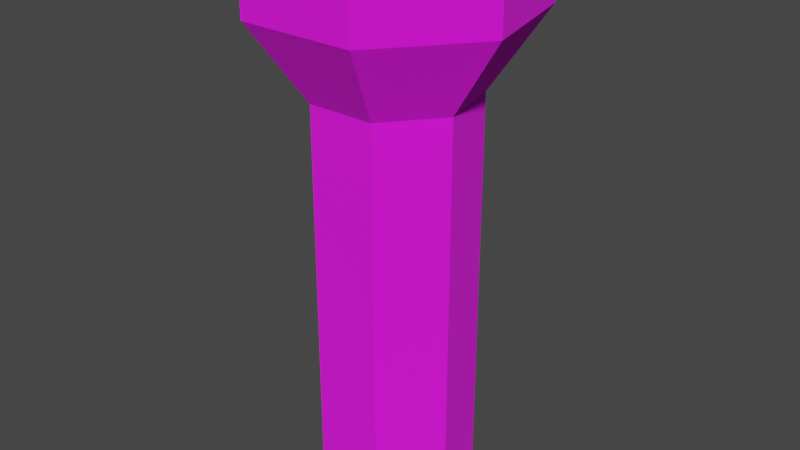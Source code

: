 # Source: linterna.blend  (saved by Blender 3.1.7; exported with 4.5.12 LTS)
import bpy
from mathutils import Matrix  # noqa: F401  (used for matrix-valued properties, if any)

bpy.ops.wm.read_factory_settings(use_empty=True)
scene = bpy.context.scene
scene.name = 'Scene'

# ---- collections
col_collection = bpy.data.collections.new('Collection'); scene.collection.children.link(col_collection)

# ---- images (referenced by path relative to the original .blend; pixels are not part of the script)
import os
ASSET_DIR = os.environ.get("B2B_ASSET_DIR", "")  # directory of the original .blend (textures are referenced by path, not embedded)
HERE = os.path.dirname(os.path.abspath(__file__))  # packed textures are extracted next to this script under _unpacked/

def load_image(name, relpath, width, height, colorspace="sRGB"):
    """Load a texture the original file referenced (path relative to the .blend, or extracted next to this script)."""
    p = next((c for c in (os.path.join(HERE, relpath), os.path.join(ASSET_DIR, relpath)) if relpath and os.path.exists(c)), "")
    if p:
        img = bpy.data.images.load(p, check_existing=True)
        img.name = name
    else:  # same state as the original file: an image datablock whose file is absent (Cycles renders it pink)
        img = bpy.data.images.new(name, width, height)
        img.source = "FILE"
        img.filepath = "//" + (relpath or name)
    img.colorspace_settings.name = colorspace
    return img
img_baselint_psd = load_image('baselint.psd', 'baselint.psd', 1024, 1024, 'sRGB')
img_luzlit_psd = load_image('luzlit.psd', 'luzlit.psd', 1024, 1024, 'sRGB')

# ---- materials (node trees are filled in below, after node groups)
mat_base = bpy.data.materials.new('base')
mat_base.use_transparent_shadow = False
mat_material_003 = bpy.data.materials.new('Material.003')
mat_material_003.use_transparent_shadow = False

# ---- material node trees
mat_base.use_nodes = True; mat_base.node_tree.nodes.clear()
_N = mat_base.node_tree.nodes; _L = mat_base.node_tree.links
n0 = _N.new('ShaderNodeBsdfPrincipled'); n0.name = 'Principled BSDF'; n0.location = (10, 300)
n0.distribution = 'GGX'
n0.subsurface_method = 'RANDOM_WALK_SKIN'
n0.inputs[2].default_value = 1.0
n0.inputs[3].default_value = 1.45
n0.inputs[27].default_value = (0.0, 0.0, 0.0, 1.0)
n0.inputs[28].default_value = 1.0
n1 = _N.new('ShaderNodeOutputMaterial'); n1.name = 'Material Output'; n1.location = (300, 300)
n2 = _N.new('ShaderNodeTexImage'); n2.name = 'Image Texture'; n2.location = (-515, 237)
n2.image = img_baselint_psd
n2.interpolation = 'Closest'
_L.new(n0.outputs[0], n1.inputs[0])
_L.new(n2.outputs[0], n0.inputs[0])
n1.is_active_output = True
mat_material_003.use_nodes = True; mat_material_003.node_tree.nodes.clear()
_N = mat_material_003.node_tree.nodes; _L = mat_material_003.node_tree.links
n0 = _N.new('ShaderNodeBsdfPrincipled'); n0.name = 'Principled BSDF'; n0.location = (10, 300)
n0.distribution = 'GGX'
n0.subsurface_method = 'RANDOM_WALK_SKIN'
n0.inputs[2].default_value = 1.0
n0.inputs[3].default_value = 1.45
n0.inputs[27].default_value = (0.0, 0.0, 0.0, 1.0)
n0.inputs[28].default_value = 1.0
n1 = _N.new('ShaderNodeOutputMaterial'); n1.name = 'Material Output'; n1.location = (300, 300)
n2 = _N.new('ShaderNodeTexImage'); n2.name = 'Image Texture'; n2.location = (-384, 215)
n2.image = img_luzlit_psd
n2.interpolation = 'Closest'
_L.new(n0.outputs[0], n1.inputs[0])
_L.new(n2.outputs[0], n0.inputs[0])
n1.is_active_output = True

# ---- world
world_world = bpy.data.worlds.new('World'); scene.world = world_world
world_world.use_nodes = True; world_world.node_tree.nodes.clear()
_N = world_world.node_tree.nodes; _L = world_world.node_tree.links
n0 = _N.new('ShaderNodeOutputWorld'); n0.name = 'World Output'; n0.location = (300, 300)
n1 = _N.new('ShaderNodeBackground'); n1.name = 'Background'; n1.location = (10, 300)
n1.inputs[0].default_value = (0.05088, 0.05088, 0.05088, 1.0)
_L.new(n1.outputs[0], n0.inputs[0])
n0.is_active_output = True
world_world.color = (0.05088, 0.05088, 0.05088)
world_world.use_sun_shadow = False
world_world.sun_shadow_jitter_overblur = 0.0

# ---- meshes
me_cylinder_002 = bpy.data.meshes.new('Cylinder.002')
me_cylinder_002.from_pydata([(0.0, 1.0, -3.076), (0.0, 1.0, 1.924), (0.7818, 0.6235, -3.076), (0.7818, 0.6235, 1.924), (0.9749, -0.2225, -3.076), (0.9749, -0.2225, 1.924), (0.4339, -0.901, -3.076), (0.4339, -0.901, 1.924), (-0.4339, -0.901, -3.076), (-0.4339, -0.901, 1.924), (-0.9749, -0.2225, -3.076), (-0.9749, -0.2225, 1.924), (-0.7818, 0.6235, -3.076), (-0.7818, 0.6235, 1.924), (1.329, 1.06, 2.924), (0.0, 1.7, 2.924), (1.657, -0.3783, 2.924), (0.7376, -1.532, 2.924), (-0.7376, -1.532, 2.924), (-1.657, -0.3783, 2.924), (-1.329, 1.06, 2.924), (1.329, 1.06, 3.424), (3.015e-08, 1.7, 3.424), (1.657, -0.3783, 3.424), (0.7376, -1.532, 3.424), (-0.7376, -1.532, 3.424), (-1.657, -0.3783, 3.424), (-1.329, 1.06, 3.424), (1.196, 0.9539, 3.524), (2.682e-08, 1.53, 3.524), (1.492, -0.3405, 3.524), (0.6638, -1.378, 3.524), (-0.6638, -1.378, 3.524), (-1.492, -0.3405, 3.524), (-1.196, 0.9539, 3.524)], [], [(0, 1, 3, 2), (2, 3, 5, 4), (4, 5, 7, 6), (6, 7, 9, 8), (8, 9, 11, 10), (7, 5, 16, 17), (10, 11, 13, 12), (12, 13, 1, 0), (0, 2, 4, 6, 8, 10, 12), (20, 19, 26, 27), (13, 11, 19, 20), (9, 7, 17, 18), (1, 13, 20, 15), (5, 3, 14, 16), (11, 9, 18, 19), (3, 1, 15, 14), (22, 27, 34, 29), (18, 17, 24, 25), (16, 14, 21, 23), (15, 20, 27, 22), (19, 18, 25, 26), (17, 16, 23, 24), (14, 15, 22, 21), (28, 29, 34, 33, 32, 31, 30), (26, 25, 32, 33), (24, 23, 30, 31), (21, 22, 29, 28), (27, 26, 33, 34), (25, 24, 31, 32), (23, 21, 28, 30)])
me_cylinder_002.polygons.foreach_set('material_index', [0, 0, 0, 0, 0, 0, 0, 0, 0, 0, 0, 0, 0, 0, 0, 0, 0, 0, 0, 0, 0, 0, 0, 1, 0, 0, 0, 0, 0, 0])
_uv = me_cylinder_002.uv_layers.new(name='UVMap')
_uv.uv.foreach_set('vector', [0.3168, 0.4565, 0.01828, 0.4565, 0.01828, 0.4047, 0.3168, 0.4047, 0.3168, 0.4047, 0.01828, 0.4047, 0.01828, 0.3529, 0.3168, 0.3529, 0.3168, 0.3529, 0.01828, 0.3529, 0.01828, 0.3011, 0.3168, 0.3011, 0.3168, 0.3011, 0.01828, 0.3011, 0.01828, 0.2493, 0.3168, 0.2493, 0.3168, 0.6119, 0.01828, 0.6119, 0.01828, 0.5601, 0.3168, 0.5601, 0.7965, 0.6728, 0.7527, 0.7006, 0.6996, 0.6507, 0.774, 0.6035, 0.3168, 0.5601, 0.01828, 0.5601, 0.01828, 0.5083, 0.3168, 0.5083, 0.3168, 0.5083, 0.01828, 0.5083, 0.01828, 0.4565, 0.3168, 0.4565, 0.5732, 0.3854, 0.5732, 0.4372, 0.5327, 0.4695, 0.4822, 0.458, 0.4598, 0.4113, 0.4822, 0.3647, 0.5327, 0.3531, 0.9302, 0.5507, 0.9302, 0.4626, 0.9601, 0.4626, 0.9601, 0.5507, 0.7527, 0.8432, 0.7965, 0.8709, 0.774, 0.9402, 0.6996, 0.8931, 0.8482, 0.6696, 0.7965, 0.6728, 0.774, 0.6035, 0.8619, 0.5981, 0.7278, 0.7978, 0.7527, 0.8432, 0.6996, 0.8931, 0.6572, 0.8159, 0.7527, 0.7006, 0.7278, 0.746, 0.6572, 0.7278, 0.6996, 0.6507, 0.7965, 0.8709, 0.8482, 0.8741, 0.8619, 0.9457, 0.774, 0.9402, 0.7278, 0.746, 0.7278, 0.7978, 0.6572, 0.8159, 0.6572, 0.7278, 0.42, 0.725, 0.4811, 0.6616, 0.4859, 0.6723, 0.4309, 0.7294, 0.9302, 0.991, 0.9302, 0.903, 0.9601, 0.903, 0.9601, 0.991, 0.9302, 0.8149, 0.9302, 0.7268, 0.9601, 0.7268, 0.9601, 0.8149, 0.9302, 0.6388, 0.9302, 0.5507, 0.9601, 0.5507, 0.9601, 0.6388, 0.9302, 0.4626, 0.9302, 0.3746, 0.9601, 0.3746, 0.9601, 0.4626, 0.9302, 0.903, 0.9302, 0.8149, 0.9601, 0.8149, 0.9601, 0.903, 0.9302, 0.7268, 0.9302, 0.6388, 0.9601, 0.6388, 0.9601, 0.7268, 0.1209, 0.8384, 0.08649, 0.767, 0.1209, 0.6955, 0.1982, 0.6779, 0.2601, 0.7273, 0.2601, 0.8066, 0.1982, 0.856, 0.5691, 0.6582, 0.6348, 0.7169, 0.6242, 0.7221, 0.5651, 0.6693, 0.5691, 0.8798, 0.4811, 0.8765, 0.4859, 0.8657, 0.5651, 0.8687, 0.42, 0.8131, 0.42, 0.725, 0.4309, 0.7294, 0.4309, 0.8086, 0.4811, 0.6616, 0.5691, 0.6582, 0.5651, 0.6693, 0.4859, 0.6723, 0.6348, 0.8211, 0.5691, 0.8798, 0.5651, 0.8687, 0.6242, 0.8159, 0.4811, 0.8765, 0.42, 0.8131, 0.4309, 0.8086, 0.4859, 0.8657])
me_cylinder_002.materials.append(mat_base)
me_cylinder_002.materials.append(mat_material_003)
me_cylinder_002.use_remesh_fix_poles = True
me_cylinder_002.use_remesh_preserve_attributes = False
me_cylinder_002.update()

# ---- objects
ob_linterna = bpy.data.objects.new('Linterna', me_cylinder_002)

# ---- transforms, parenting, visibility, modifiers, constraints
ob_linterna.location = (0.0, 0.0, 0.0)

# ---- collection membership
col_collection.objects.link(ob_linterna)

# ---- scene / render settings (as saved in the file)
scene.frame_start = 1; scene.frame_end = 250; scene.frame_set(1)
scene.render.engine = 'BLENDER_EEVEE_NEXT'
scene.cycles.sampling_pattern = 'TABULATED_SOBOL'
scene.cycles.use_light_tree = False
scene.view_settings.view_transform = 'Filmic'
bpy.context.view_layer.update()

# ---- added for rendering (the .blend has no active camera and no usable light): camera, sun
cam_auto = bpy.data.cameras.new('AutoCamera')
cam_auto.lens = 50.0
cam_auto.sensor_width = 36.0
cam_auto.clip_end = 1000.0
ob_auto_camera = bpy.data.objects.new('AutoCamera', cam_auto)
scene.collection.objects.link(ob_auto_camera)
ob_auto_camera.location = (7.45889, -8.86649, 6.19092)
ob_auto_camera.rotation_euler = (1.09748, -7.21219e-08, 0.694738)
scene.camera = ob_auto_camera
light_auto_sun = bpy.data.lights.new('AutoSun', 'SUN')
light_auto_sun.energy = 3.0
light_auto_sun.angle = 0.0523599
ob_auto_sun = bpy.data.objects.new('AutoSun', light_auto_sun)
scene.collection.objects.link(ob_auto_sun)
ob_auto_sun.rotation_euler = (0.872665, 0.174533, 0.523599)
bpy.context.view_layer.update()
